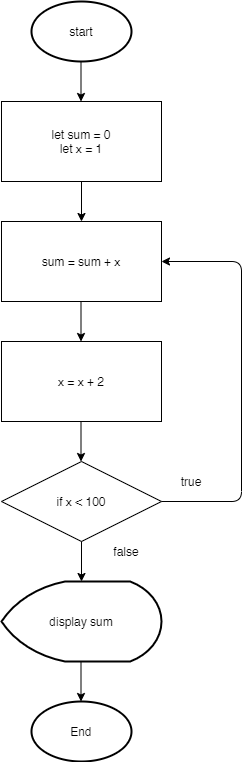

The diagram above was exported from draw.io. Its source (the exported page's mxGraphModel, read from the mxfile embedded in the PNG):
<mxGraphModel dx="738" dy="592" grid="1" gridSize="10" guides="1" tooltips="1" connect="1" arrows="1" fold="1" page="1" pageScale="1" pageWidth="850" pageHeight="1100" math="0" shadow="0">
  <root>
    <mxCell id="0" />
    <mxCell id="1" parent="0" />
    <mxCell id="E_qANEArPOhAP5tIB-QS-1" value="start" style="strokeWidth=2;html=1;shape=mxgraph.flowchart.start_1;whiteSpace=wrap;" parent="1" vertex="1">
      <mxGeometry x="310" y="60" width="100" height="60" as="geometry" />
    </mxCell>
    <mxCell id="E_qANEArPOhAP5tIB-QS-3" value="&lt;span&gt;let sum = 0&lt;/span&gt;&lt;br&gt;&lt;span&gt;let x = 1&lt;/span&gt;" style="rounded=0;whiteSpace=wrap;html=1;" parent="1" vertex="1">
      <mxGeometry x="280" y="160" width="160" height="80" as="geometry" />
    </mxCell>
    <mxCell id="E_qANEArPOhAP5tIB-QS-4" value="sum = sum + x" style="rounded=0;whiteSpace=wrap;html=1;" parent="1" vertex="1">
      <mxGeometry x="280" y="280" width="160" height="80" as="geometry" />
    </mxCell>
    <mxCell id="E_qANEArPOhAP5tIB-QS-5" value="x = x + 2" style="rounded=0;whiteSpace=wrap;html=1;" parent="1" vertex="1">
      <mxGeometry x="280" y="400" width="160" height="80" as="geometry" />
    </mxCell>
    <mxCell id="E_qANEArPOhAP5tIB-QS-6" value="if x &amp;lt; 100" style="rhombus;whiteSpace=wrap;html=1;" parent="1" vertex="1">
      <mxGeometry x="280" y="520" width="160" height="80" as="geometry" />
    </mxCell>
    <mxCell id="E_qANEArPOhAP5tIB-QS-7" value="End" style="strokeWidth=2;html=1;shape=mxgraph.flowchart.start_1;whiteSpace=wrap;" parent="1" vertex="1">
      <mxGeometry x="310" y="760" width="100" height="60" as="geometry" />
    </mxCell>
    <mxCell id="E_qANEArPOhAP5tIB-QS-8" value="" style="endArrow=classic;html=1;exitX=0.5;exitY=1;exitDx=0;exitDy=0;" parent="1" source="E_qANEArPOhAP5tIB-QS-3" target="E_qANEArPOhAP5tIB-QS-4" edge="1">
      <mxGeometry width="50" height="50" relative="1" as="geometry">
        <mxPoint x="540" y="490" as="sourcePoint" />
        <mxPoint x="590" y="440" as="targetPoint" />
      </mxGeometry>
    </mxCell>
    <mxCell id="E_qANEArPOhAP5tIB-QS-9" value="" style="endArrow=classic;html=1;exitX=0.5;exitY=1;exitDx=0;exitDy=0;" parent="1" edge="1">
      <mxGeometry width="50" height="50" relative="1" as="geometry">
        <mxPoint x="359.5" y="360" as="sourcePoint" />
        <mxPoint x="359.5" y="400" as="targetPoint" />
      </mxGeometry>
    </mxCell>
    <mxCell id="E_qANEArPOhAP5tIB-QS-11" value="" style="endArrow=classic;html=1;exitX=0.5;exitY=1;exitDx=0;exitDy=0;" parent="1" edge="1">
      <mxGeometry width="50" height="50" relative="1" as="geometry">
        <mxPoint x="359.5" y="480" as="sourcePoint" />
        <mxPoint x="359.5" y="520" as="targetPoint" />
      </mxGeometry>
    </mxCell>
    <mxCell id="E_qANEArPOhAP5tIB-QS-13" value="" style="endArrow=classic;html=1;exitX=0.5;exitY=1;exitDx=0;exitDy=0;" parent="1" source="E_qANEArPOhAP5tIB-QS-6" target="DIBcMwzOzUTTY04w4O_v-1" edge="1">
      <mxGeometry width="50" height="50" relative="1" as="geometry">
        <mxPoint x="540" y="680" as="sourcePoint" />
        <mxPoint x="590" y="630" as="targetPoint" />
      </mxGeometry>
    </mxCell>
    <mxCell id="E_qANEArPOhAP5tIB-QS-14" value="" style="endArrow=classic;html=1;exitX=0.5;exitY=1;exitDx=0;exitDy=0;entryX=0.5;entryY=0;entryDx=0;entryDy=0;entryPerimeter=0;" parent="1" edge="1">
      <mxGeometry width="50" height="50" relative="1" as="geometry">
        <mxPoint x="359.5" y="120" as="sourcePoint" />
        <mxPoint x="359.5" y="160" as="targetPoint" />
      </mxGeometry>
    </mxCell>
    <mxCell id="E_qANEArPOhAP5tIB-QS-15" value="" style="endArrow=classic;html=1;exitX=1;exitY=0.5;exitDx=0;exitDy=0;entryX=1;entryY=0.5;entryDx=0;entryDy=0;" parent="1" source="E_qANEArPOhAP5tIB-QS-6" target="E_qANEArPOhAP5tIB-QS-4" edge="1">
      <mxGeometry width="50" height="50" relative="1" as="geometry">
        <mxPoint x="540" y="490" as="sourcePoint" />
        <mxPoint x="520" y="320" as="targetPoint" />
        <Array as="points">
          <mxPoint x="520" y="560" />
          <mxPoint x="520" y="320" />
        </Array>
      </mxGeometry>
    </mxCell>
    <mxCell id="E_qANEArPOhAP5tIB-QS-16" value="true" style="text;html=1;strokeColor=none;fillColor=none;align=center;verticalAlign=middle;whiteSpace=wrap;rounded=0;" parent="1" vertex="1">
      <mxGeometry x="450" y="530" width="40" height="20" as="geometry" />
    </mxCell>
    <mxCell id="E_qANEArPOhAP5tIB-QS-17" value="false" style="text;html=1;strokeColor=none;fillColor=none;align=center;verticalAlign=middle;whiteSpace=wrap;rounded=0;" parent="1" vertex="1">
      <mxGeometry x="385" y="600" width="40" height="20" as="geometry" />
    </mxCell>
    <mxCell id="DIBcMwzOzUTTY04w4O_v-1" value="display sum" style="strokeWidth=2;html=1;shape=mxgraph.flowchart.display;whiteSpace=wrap;" vertex="1" parent="1">
      <mxGeometry x="280" y="640" width="160" height="80" as="geometry" />
    </mxCell>
    <mxCell id="DIBcMwzOzUTTY04w4O_v-5" value="" style="endArrow=classic;html=1;exitX=0.5;exitY=1;exitDx=0;exitDy=0;" edge="1" parent="1">
      <mxGeometry width="50" height="50" relative="1" as="geometry">
        <mxPoint x="359.5" y="720" as="sourcePoint" />
        <mxPoint x="359.5" y="760" as="targetPoint" />
      </mxGeometry>
    </mxCell>
  </root>
</mxGraphModel>